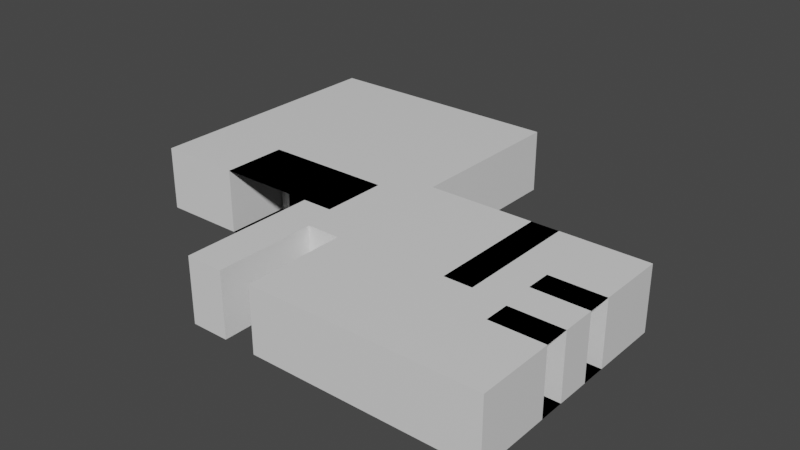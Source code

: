 # Source: Apartment.blend  (saved by Blender 2.91.10; exported with 4.5.12 LTS)
import bpy
from mathutils import Matrix  # noqa: F401  (used for matrix-valued properties, if any)

bpy.ops.wm.read_factory_settings(use_empty=True)
scene = bpy.context.scene
scene.name = 'Scene'

# ---- collections
col_collection = bpy.data.collections.new('Collection'); scene.collection.children.link(col_collection)

# ---- materials (node trees are filled in below, after node groups)
mat_material = bpy.data.materials.new('Material')
mat_material.alpha_threshold = 0.0
mat_material.use_transparent_shadow = False
mat_material.line_color = (0.0, 0.0, 0.0, 1.0)

# ---- material node trees
mat_material.use_nodes = True; mat_material.node_tree.nodes.clear()
_N = mat_material.node_tree.nodes; _L = mat_material.node_tree.links
n0 = _N.new('ShaderNodeOutputMaterial'); n0.name = 'Material Output'; n0.location = (300, 300)
n1 = _N.new('ShaderNodeBsdfPrincipled'); n1.name = 'Principled BSDF'; n1.location = (10, 300)
n1.distribution = 'GGX'
n1.subsurface_method = 'BURLEY'
n1.inputs[2].default_value = 0.4
n1.inputs[3].default_value = 1.45
n1.inputs[27].default_value = (0.0, 0.0, 0.0, 1.0)
n1.inputs[28].default_value = 1.0
_L.new(n1.outputs[0], n0.inputs[0])
n0.is_active_output = True

# ---- world
world_world = bpy.data.worlds.new('World'); scene.world = world_world
world_world.use_nodes = True; world_world.node_tree.nodes.clear()
_N = world_world.node_tree.nodes; _L = world_world.node_tree.links
n0 = _N.new('ShaderNodeOutputWorld'); n0.name = 'World Output'; n0.location = (300, 300)
n1 = _N.new('ShaderNodeBackground'); n1.name = 'Background'; n1.location = (10, 300)
n1.inputs[0].default_value = (0.05088, 0.05088, 0.05088, 1.0)
_L.new(n1.outputs[0], n0.inputs[0])
n0.is_active_output = True
world_world.color = (0.05088, 0.05088, 0.05088)
world_world.use_sun_shadow = False
world_world.sun_shadow_jitter_overblur = 0.0

# ---- meshes
me_cube = bpy.data.meshes.new('Cube')
me_cube.from_pydata([(3.535, 3.535, 3.535), (3.535, 3.535, -3.535), (3.535, -3.535, 3.535), (3.535, -3.535, -3.535), (-3.535, 3.535, 3.535), (-3.535, 3.535, -3.535), (-3.535, -3.535, 3.535), (-3.535, -3.535, -3.535), (3.535, 21.63, -3.535), (-3.535, 21.63, -3.535), (3.535, 21.63, 3.535), (-3.535, 21.63, 3.535), (-3.535, 15.33, -3.535), (-3.535, 15.33, 3.535), (3.535, 15.33, -3.535), (3.535, 15.33, 3.535), (9.761, 21.63, 3.535), (9.761, 21.63, -3.535), (9.761, 15.33, -3.535), (9.761, 15.33, 3.535), (16.6, 21.63, -3.535), (16.6, 15.33, -3.535), (9.761, -3.631, -3.535), (9.761, -3.631, 3.535), (16.6, -3.631, -3.535), (16.6, -3.631, 3.535), (51.65, 21.63, 3.535), (51.65, 21.63, -3.535), (51.65, 15.33, -3.535), (51.65, 15.33, 3.535), (51.65, -3.631, -3.535), (51.65, -3.631, 3.535), (9.761, 39.22, 3.535), (9.761, 39.22, -3.535), (16.6, 39.22, 3.535), (16.6, 39.22, -3.535), (51.65, 39.22, 3.535), (51.65, 39.22, -3.535), (3.535, -3.535, 8.595), (-3.535, -3.535, 8.595), (3.535, 3.535, 8.595), (-3.535, 3.535, 8.595), (-3.535, 21.63, 8.595), (3.535, 21.63, 8.595), (-3.535, 15.33, 8.595), (3.535, 15.33, 8.595), (9.761, 21.63, 8.595), (9.761, 15.33, 8.595), (16.6, 21.63, 8.595), (16.6, 15.33, 8.595), (16.6, -3.631, 8.595), (51.65, -3.631, 8.595), (9.761, -3.631, 8.595), (51.65, 21.63, 8.595), (51.65, 15.33, 8.595), (16.6, 39.22, 8.595), (9.761, 39.22, 8.595), (51.65, 39.22, 8.595), (29.95, -3.631, 3.535), (29.95, 21.63, -3.535), (29.95, -3.631, -3.535), (29.95, 15.33, -3.535), (29.95, 39.22, 3.535), (29.95, 39.22, -3.535), (29.95, -3.631, 8.595), (29.95, 15.33, 8.595), (29.95, 21.63, 8.595), (29.95, 39.22, 8.595), (35.16, -3.631, 3.535), (35.16, -3.631, -3.535), (35.16, 15.33, -3.535), (35.16, -3.631, 8.595), (35.16, 21.63, -3.535), (35.16, 39.22, 3.535), (35.16, 39.22, -3.535), (35.16, 15.33, 8.595), (35.16, 21.63, 8.595), (35.16, 39.22, 8.595), (35.16, 16.23, 3.535), (29.95, 16.23, 3.535), (35.16, 16.23, -3.535), (29.95, 16.23, -3.535), (35.16, 16.23, 8.595), (29.95, 16.23, 8.595), (9.761, 26.32, -3.535), (16.6, 26.32, -3.535), (51.65, 26.32, 3.535), (51.65, 26.32, -3.535), (51.65, 26.32, 8.595), (16.6, 26.32, 8.595), (9.761, 26.32, 8.595), (29.95, 26.32, 8.595), (29.95, 26.32, -3.535), (35.16, 26.32, -3.535), (35.16, 26.32, 8.595), (9.761, 10.6, -3.535), (9.761, 10.6, 3.535), (16.6, 10.6, -3.535), (51.65, 10.6, -3.535), (51.65, 10.6, 3.535), (9.761, 10.6, 8.595), (16.6, 10.6, 8.595), (51.65, 10.6, 8.595), (29.95, 10.6, 8.595), (29.95, 10.6, -3.535), (35.16, 10.6, 8.595), (35.16, 10.6, -3.535), (41.34, 21.63, 8.595), (41.34, 21.63, 3.535), (41.34, 21.63, -3.535), (41.34, 26.32, 3.535), (41.34, 26.32, -3.535), (41.34, 26.32, 8.595), (41.77, 15.33, 3.535), (41.77, 15.33, 8.595), (41.77, 15.33, -3.535), (41.77, 10.6, 3.535), (41.77, 10.6, 8.595), (41.77, 10.6, -3.535), (-1.761, 33.94, -3.535), (-15.79, 21.63, -3.535), (-15.79, 21.63, 8.595), (-15.79, 26.32, -3.535), (-15.79, 39.22, -3.535), (-15.79, 26.32, 8.595), (-15.79, 39.22, 8.595), (9.761, 71.35, 3.535), (9.761, 71.35, -3.535), (-15.79, 71.35, 8.595), (9.761, 71.35, 8.595), (-15.79, 71.35, 3.535), (-15.79, 71.35, -3.535), (-37.69, 21.63, 3.535), (-37.69, 21.63, -3.535), (-37.69, 21.63, 8.595), (-37.69, 26.32, -3.535), (-37.69, 39.22, -3.535), (-37.69, 39.22, 3.535), (-37.69, 26.32, 3.535), (-37.69, 26.32, 8.595), (-37.69, 39.22, 8.595), (-37.69, 71.35, 3.535), (-37.69, 71.35, -3.535), (-37.69, 71.35, 8.595), (-22.02, 39.22, 8.595), (-22.02, 21.63, 3.535), (-22.02, 21.63, -3.535), (-22.02, 71.35, 3.535), (-22.02, 71.35, 8.595), (-22.02, 39.22, -3.535), (-22.02, 71.35, -3.535), (-22.02, 26.32, -3.535), (-22.02, 21.63, 8.595), (-22.02, 26.32, 8.595), (-7.172, 39.22, 8.595), (-7.172, 26.32, 8.595), (-7.172, 21.63, 8.595), (-7.172, 21.63, 3.535), (-7.172, 21.63, -3.535), (-7.172, 39.22, -3.535), (-7.172, 26.32, -3.535), (-7.172, 71.35, 8.595), (-7.172, 71.35, 3.535), (-7.172, 71.35, -3.535), (-7.172, 33.94, 3.535), (-15.79, 33.94, 3.535), (-15.79, 33.94, -3.535), (-15.79, 33.94, 8.595), (-22.02, 33.94, 3.535), (-7.172, 33.94, -3.535), (-22.02, 33.94, 8.595), (-22.02, 33.94, -3.535), (-7.172, 33.94, 8.595), (-1.761, 21.63, -3.535), (-1.761, 21.63, 3.535), (-1.761, 21.63, 8.595), (-1.761, 33.94, 3.535), (-1.761, 33.94, 8.595), (2.118, 33.94, -3.535), (2.118, 21.63, -3.535), (2.118, 21.63, 3.535), (2.118, 21.63, 8.595), (2.118, 33.94, 3.535), (2.118, 33.94, 8.595)], [], [(154, 125, 128, 161), (3, 7, 6, 2), (7, 5, 4, 6), (5, 7, 3, 1), (1, 3, 2, 0), (13, 12, 9, 11), (9, 8, 10, 11), (12, 14, 8, 9), (2, 38, 40, 0), (14, 18, 17, 8), (1, 0, 15, 14), (11, 42, 44, 13), (5, 1, 14, 12), (4, 5, 12, 13), (96, 23, 22, 95), (29, 28, 115, 113), (8, 17, 16, 10), (15, 19, 18, 14), (6, 39, 38, 2), (18, 21, 20, 17), (16, 46, 43, 10), (86, 88, 57, 36), (23, 25, 24, 22), (95, 22, 24, 97), (96, 100, 52, 23), (15, 45, 47, 19), (28, 29, 26, 27), (98, 30, 31, 99), (85, 35, 33, 84), (68, 31, 30, 69), (106, 98, 28, 70), (70, 28, 27, 72), (33, 35, 34, 32), (74, 37, 36, 73), (0, 40, 45, 15), (86, 36, 37, 87), (92, 63, 35, 85), (121, 156, 172, 167), (40, 38, 39, 41), (45, 44, 42, 43), (40, 41, 44, 45), (43, 46, 47, 45), (76, 53, 54, 75), (46, 48, 49, 47), (94, 77, 57, 88), (101, 50, 52, 100), (105, 102, 51, 71), (90, 56, 55, 89), (10, 43, 42, 11), (34, 55, 56, 32), (4, 41, 39, 6), (68, 71, 51, 31), (13, 44, 41, 4), (29, 54, 53, 26), (62, 67, 55, 34), (23, 52, 50, 25), (77, 67, 83, 82), (25, 50, 64, 58), (101, 103, 64, 50), (89, 55, 67, 91), (48, 66, 65, 49), (93, 74, 63, 92), (35, 63, 62, 34), (21, 61, 59, 20), (97, 104, 61, 21), (25, 58, 60, 24), (87, 37, 74, 93), (36, 57, 77, 73), (58, 64, 71, 68), (103, 105, 71, 64), (91, 67, 77, 94), (66, 76, 75, 65), (73, 77, 82, 78), (61, 70, 72, 59), (104, 106, 70, 61), (58, 68, 69, 60), (78, 82, 83, 79), (81, 80, 78, 79), (63, 74, 80, 81), (62, 63, 81, 79), (74, 73, 78, 80), (67, 62, 79, 83), (66, 91, 94, 76), (27, 87, 93, 72), (72, 93, 92, 59), (48, 89, 91, 66), (46, 90, 89, 48), (76, 94, 88, 53), (154, 155, 124, 125), (59, 92, 85, 20), (26, 53, 107, 108), (20, 85, 84, 17), (86, 87, 111, 110), (120, 146, 171, 166), (60, 69, 106, 104), (65, 75, 105, 103), (24, 60, 104, 97), (49, 65, 103, 101), (75, 54, 102, 105), (49, 101, 100, 47), (69, 30, 98, 106), (28, 98, 118, 115), (19, 47, 100, 96), (18, 95, 97, 21), (31, 51, 102, 99), (19, 96, 95, 18), (108, 110, 111, 109), (108, 107, 112, 110), (27, 26, 108, 109), (53, 88, 112, 107), (87, 27, 109, 111), (88, 86, 110, 112), (116, 117, 114, 113), (115, 118, 116, 113), (98, 99, 116, 118), (102, 54, 114, 117), (99, 102, 117, 116), (54, 29, 113, 114), (152, 145, 132, 134), (146, 151, 135, 133), (148, 144, 140, 143), (145, 146, 133, 132), (159, 33, 127, 163), (155, 156, 121, 124), (160, 159, 123, 122), (158, 160, 122, 120), (162, 161, 128, 130), (163, 162, 130, 131), (147, 148, 143, 141), (149, 150, 142, 136), (33, 32, 126, 127), (32, 56, 129, 126), (138, 139, 134, 132), (135, 136, 137, 138), (133, 135, 138, 132), (137, 140, 139, 138), (137, 136, 142, 141), (140, 137, 141, 143), (153, 152, 134, 139), (151, 149, 136, 135), (150, 147, 141, 142), (144, 153, 139, 140), (125, 124, 153, 144), (131, 130, 147, 150), (122, 123, 149, 151), (124, 121, 152, 153), (123, 131, 150, 149), (130, 128, 148, 147), (158, 120, 166, 169), (128, 125, 144, 148), (120, 122, 151, 146), (145, 152, 170, 168), (127, 126, 162, 163), (126, 129, 161, 162), (17, 84, 160, 158), (84, 33, 159, 160), (90, 46, 156, 155), (123, 159, 163, 131), (46, 16, 157, 156), (56, 90, 155, 154), (16, 17, 158, 157), (56, 154, 161, 129), (164, 169, 166, 165), (172, 164, 165, 167), (165, 166, 171, 168), (167, 165, 168, 170), (152, 121, 167, 170), (158, 169, 119, 173), (146, 145, 168, 171), (164, 172, 177, 176), (176, 177, 183, 182), (177, 175, 181, 183), (172, 156, 175, 177), (169, 164, 176, 119), (157, 158, 173, 174), (156, 157, 174, 175), (180, 179, 178, 182), (181, 180, 182, 183), (175, 174, 180, 181), (119, 176, 182, 178), (174, 173, 179, 180), (173, 119, 178, 179)])
_uv = me_cube.uv_layers.new(name='UVMap')
_uv.uv.foreach_set('vector', [0.625, 0.5, 0.625, 0.5, 0.625, 0.5, 0.625, 0.5, 0.375, 0.75, 0.375, 1.0, 0.625, 1.0, 0.625, 0.75, 0.375, 0.0, 0.375, 0.25, 0.625, 0.25, 0.625, 0.0, 0.125, 0.5, 0.125, 0.75, 0.375, 0.75, 0.375, 0.5, 0.375, 0.5, 0.375, 0.75, 0.625, 0.75, 0.625, 0.5, 0.625, 0.25, 0.375, 0.25, 0.375, 0.25, 0.625, 0.25, 0.375, 0.25, 0.375, 0.5, 0.625, 0.5, 0.625, 0.25, 0.125, 0.5, 0.375, 0.5, 0.375, 0.5, 0.125, 0.5, 0.625, 0.75, 0.625, 0.75, 0.625, 0.5, 0.625, 0.5, 0.375, 0.5, 0.375, 0.5, 0.375, 0.5, 0.375, 0.5, 0.375, 0.5, 0.625, 0.5, 0.625, 0.5, 0.375, 0.5, 0.625, 0.25, 0.625, 0.25, 0.625, 0.25, 0.625, 0.25, 0.125, 0.5, 0.375, 0.5, 0.375, 0.5, 0.125, 0.5, 0.625, 0.25, 0.375, 0.25, 0.375, 0.25, 0.625, 0.25, 0.625, 0.5, 0.625, 0.5, 0.375, 0.5, 0.375, 0.5, 0.625, 0.5, 0.375, 0.5, 0.375, 0.5, 0.625, 0.5, 0.375, 0.5, 0.375, 0.5, 0.625, 0.5, 0.625, 0.5, 0.625, 0.5, 0.625, 0.5, 0.375, 0.5, 0.375, 0.5, 0.625, 1.0, 0.625, 1.0, 0.625, 0.75, 0.625, 0.75, 0.375, 0.5, 0.375, 0.5, 0.375, 0.5, 0.375, 0.5, 0.625, 0.5, 0.625, 0.5, 0.625, 0.5, 0.625, 0.5, 0.625, 0.5, 0.625, 0.5, 0.625, 0.5, 0.625, 0.5, 0.625, 0.5, 0.625, 0.5, 0.375, 0.5, 0.375, 0.5, 0.375, 0.5, 0.375, 0.5, 0.375, 0.5, 0.375, 0.5, 0.625, 0.5, 0.625, 0.5, 0.625, 0.5, 0.625, 0.5, 0.625, 0.5, 0.625, 0.5, 0.625, 0.5, 0.625, 0.5, 0.375, 0.5, 0.625, 0.5, 0.625, 0.5, 0.375, 0.5, 0.375, 0.5, 0.375, 0.5, 0.625, 0.5, 0.625, 0.5, 0.375, 0.5, 0.375, 0.5, 0.375, 0.5, 0.375, 0.5, 0.625, 0.5, 0.625, 0.5, 0.375, 0.5, 0.375, 0.5, 0.375, 0.5, 0.375, 0.5, 0.375, 0.5, 0.375, 0.5, 0.375, 0.5, 0.375, 0.5, 0.375, 0.5, 0.375, 0.5, 0.375, 0.5, 0.375, 0.5, 0.625, 0.5, 0.625, 0.5, 0.375, 0.5, 0.375, 0.5, 0.625, 0.5, 0.625, 0.5, 0.625, 0.5, 0.625, 0.5, 0.625, 0.5, 0.625, 0.5, 0.625, 0.5, 0.625, 0.5, 0.375, 0.5, 0.375, 0.5, 0.375, 0.5, 0.375, 0.5, 0.375, 0.5, 0.375, 0.5, 0.625, 0.5, 0.625, 0.5, 0.625, 0.5, 0.625, 0.5, 0.625, 0.5, 0.625, 0.75, 0.875, 0.75, 0.875, 0.5, 0.625, 0.5, 0.875, 0.5, 0.875, 0.5, 0.625, 0.5, 0.625, 0.5, 0.875, 0.5, 0.875, 0.5, 0.625, 0.5, 0.625, 0.5, 0.625, 0.5, 0.625, 0.5, 0.625, 0.5, 0.625, 0.5, 0.625, 0.5, 0.625, 0.5, 0.625, 0.5, 0.625, 0.5, 0.625, 0.5, 0.625, 0.5, 0.625, 0.5, 0.625, 0.5, 0.625, 0.5, 0.625, 0.5, 0.625, 0.5, 0.625, 0.5, 0.625, 0.5, 0.625, 0.5, 0.625, 0.5, 0.625, 0.5, 0.625, 0.5, 0.625, 0.5, 0.625, 0.5, 0.625, 0.5, 0.625, 0.5, 0.625, 0.5, 0.625, 0.5, 0.625, 0.5, 0.625, 0.5, 0.625, 0.25, 0.625, 0.25, 0.625, 0.5, 0.625, 0.5, 0.625, 0.5, 0.625, 0.5, 0.625, 0.25, 0.625, 0.25, 0.625, 0.0, 0.625, 0.0, 0.625, 0.5, 0.625, 0.5, 0.625, 0.5, 0.625, 0.5, 0.625, 0.25, 0.625, 0.25, 0.625, 0.25, 0.625, 0.25, 0.625, 0.5, 0.625, 0.5, 0.625, 0.5, 0.625, 0.5, 0.625, 0.5, 0.625, 0.5, 0.625, 0.5, 0.625, 0.5, 0.625, 0.5, 0.625, 0.5, 0.625, 0.5, 0.625, 0.5, 0.625, 0.5, 0.625, 0.5, 0.625, 0.5, 0.625, 0.5, 0.625, 0.5, 0.625, 0.5, 0.625, 0.5, 0.625, 0.5, 0.625, 0.5, 0.625, 0.5, 0.625, 0.5, 0.625, 0.5, 0.625, 0.5, 0.625, 0.5, 0.625, 0.5, 0.625, 0.5, 0.625, 0.5, 0.625, 0.5, 0.625, 0.5, 0.625, 0.5, 0.375, 0.5, 0.375, 0.5, 0.375, 0.5, 0.375, 0.5, 0.375, 0.5, 0.375, 0.5, 0.625, 0.5, 0.625, 0.5, 0.375, 0.5, 0.375, 0.5, 0.375, 0.5, 0.375, 0.5, 0.375, 0.5, 0.375, 0.5, 0.375, 0.5, 0.375, 0.5, 0.625, 0.5, 0.625, 0.5, 0.375, 0.5, 0.375, 0.5, 0.375, 0.5, 0.375, 0.5, 0.375, 0.5, 0.375, 0.5, 0.625, 0.5, 0.625, 0.5, 0.625, 0.5, 0.625, 0.5, 0.625, 0.5, 0.625, 0.5, 0.625, 0.5, 0.625, 0.5, 0.625, 0.5, 0.625, 0.5, 0.625, 0.5, 0.625, 0.5, 0.625, 0.5, 0.625, 0.5, 0.625, 0.5, 0.625, 0.5, 0.625, 0.5, 0.625, 0.5, 0.625, 0.5, 0.625, 0.5, 0.625, 0.5, 0.625, 0.5, 0.625, 0.5, 0.625, 0.5, 0.375, 0.5, 0.375, 0.5, 0.375, 0.5, 0.375, 0.5, 0.375, 0.5, 0.375, 0.5, 0.375, 0.5, 0.375, 0.5, 0.625, 0.5, 0.625, 0.5, 0.375, 0.5, 0.375, 0.5, 0.625, 0.5, 0.625, 0.5, 0.625, 0.5, 0.625, 0.5, 0.375, 0.5, 0.375, 0.5, 0.625, 0.5, 0.625, 0.5, 0.375, 0.5, 0.375, 0.5, 0.375, 0.5, 0.375, 0.5, 0.625, 0.5, 0.375, 0.5, 0.375, 0.5, 0.625, 0.5, 0.375, 0.5, 0.625, 0.5, 0.625, 0.5, 0.375, 0.5, 0.625, 0.5, 0.625, 0.5, 0.625, 0.5, 0.625, 0.5, 0.625, 0.5, 0.625, 0.5, 0.625, 0.5, 0.625, 0.5, 0.375, 0.5, 0.375, 0.5, 0.375, 0.5, 0.375, 0.5, 0.375, 0.5, 0.375, 0.5, 0.375, 0.5, 0.375, 0.5, 0.625, 0.5, 0.625, 0.5, 0.625, 0.5, 0.625, 0.5, 0.625, 0.5, 0.625, 0.5, 0.625, 0.5, 0.625, 0.5, 0.625, 0.5, 0.625, 0.5, 0.625, 0.5, 0.625, 0.5, 0.625, 0.5, 0.625, 0.5, 0.625, 0.5, 0.625, 0.5, 0.375, 0.5, 0.375, 0.5, 0.375, 0.5, 0.375, 0.5, 0.625, 0.5, 0.625, 0.5, 0.625, 0.5, 0.625, 0.5, 0.375, 0.5, 0.375, 0.5, 0.375, 0.5, 0.375, 0.5, 0.625, 0.5, 0.375, 0.5, 0.375, 0.5, 0.625, 0.5, 0.375, 0.5, 0.375, 0.5, 0.375, 0.5, 0.375, 0.5, 0.375, 0.5, 0.375, 0.5, 0.375, 0.5, 0.375, 0.5, 0.625, 0.5, 0.625, 0.5, 0.625, 0.5, 0.625, 0.5, 0.375, 0.5, 0.375, 0.5, 0.375, 0.5, 0.375, 0.5, 0.625, 0.5, 0.625, 0.5, 0.625, 0.5, 0.625, 0.5, 0.625, 0.5, 0.625, 0.5, 0.625, 0.5, 0.625, 0.5, 0.625, 0.5, 0.625, 0.5, 0.625, 0.5, 0.625, 0.5, 0.375, 0.5, 0.375, 0.5, 0.375, 0.5, 0.375, 0.5, 0.375, 0.5, 0.375, 0.5, 0.375, 0.5, 0.375, 0.5, 0.625, 0.5, 0.625, 0.5, 0.625, 0.5, 0.625, 0.5, 0.375, 0.5, 0.375, 0.5, 0.375, 0.5, 0.375, 0.5, 0.625, 0.5, 0.625, 0.5, 0.625, 0.5, 0.625, 0.5, 0.625, 0.5, 0.625, 0.5, 0.375, 0.5, 0.375, 0.5, 0.625, 0.5, 0.625, 0.5, 0.375, 0.5, 0.375, 0.5, 0.625, 0.5, 0.625, 0.5, 0.625, 0.5, 0.625, 0.5, 0.375, 0.5, 0.625, 0.5, 0.625, 0.5, 0.375, 0.5, 0.625, 0.5, 0.625, 0.5, 0.625, 0.5, 0.625, 0.5, 0.375, 0.5, 0.375, 0.5, 0.375, 0.5, 0.375, 0.5, 0.625, 0.5, 0.625, 0.5, 0.625, 0.5, 0.625, 0.5, 0.625, 0.5, 0.625, 0.5, 0.625, 0.5, 0.625, 0.5, 0.375, 0.5, 0.375, 0.5, 0.625, 0.5, 0.625, 0.5, 0.375, 0.5, 0.625, 0.5, 0.625, 0.5, 0.375, 0.5, 0.625, 0.5, 0.625, 0.5, 0.625, 0.5, 0.625, 0.5, 0.625, 0.5, 0.625, 0.5, 0.625, 0.5, 0.625, 0.5, 0.625, 0.5, 0.625, 0.5, 0.625, 0.5, 0.625, 0.5, 0.625, 0.5, 0.625, 0.5, 0.625, 0.5, 0.625, 0.5, 0.375, 0.5, 0.375, 0.5, 0.375, 0.5, 0.375, 0.5, 0.625, 0.5, 0.625, 0.5, 0.625, 0.5, 0.625, 0.5, 0.625, 0.5, 0.375, 0.5, 0.375, 0.5, 0.625, 0.5, 0.375, 0.5, 0.375, 0.5, 0.375, 0.5, 0.375, 0.5, 0.625, 0.5, 0.625, 0.5, 0.625, 0.5, 0.625, 0.5, 0.375, 0.5, 0.375, 0.5, 0.375, 0.5, 0.375, 0.5, 0.375, 0.5, 0.375, 0.5, 0.375, 0.5, 0.375, 0.5, 0.625, 0.5, 0.625, 0.5, 0.625, 0.5, 0.625, 0.5, 0.375, 0.5, 0.625, 0.5, 0.625, 0.5, 0.375, 0.5, 0.625, 0.5, 0.625, 0.5, 0.625, 0.5, 0.625, 0.5, 0.375, 0.5, 0.375, 0.5, 0.375, 0.5, 0.375, 0.5, 0.375, 0.5, 0.625, 0.5, 0.625, 0.5, 0.375, 0.5, 0.625, 0.5, 0.625, 0.5, 0.625, 0.5, 0.625, 0.5, 0.625, 0.5, 0.625, 0.5, 0.625, 0.5, 0.625, 0.5, 0.375, 0.5, 0.375, 0.5, 0.625, 0.5, 0.625, 0.5, 0.375, 0.5, 0.375, 0.5, 0.625, 0.5, 0.625, 0.5, 0.625, 0.5, 0.625, 0.5, 0.625, 0.5, 0.625, 0.5, 0.625, 0.5, 0.375, 0.5, 0.375, 0.5, 0.625, 0.5, 0.625, 0.5, 0.625, 0.5, 0.625, 0.5, 0.625, 0.5, 0.625, 0.5, 0.625, 0.5, 0.625, 0.5, 0.625, 0.5, 0.375, 0.5, 0.375, 0.5, 0.375, 0.5, 0.375, 0.5, 0.375, 0.5, 0.625, 0.5, 0.625, 0.5, 0.375, 0.5, 0.625, 0.5, 0.625, 0.5, 0.625, 0.5, 0.625, 0.5, 0.625, 0.5, 0.625, 0.5, 0.625, 0.5, 0.625, 0.5, 0.375, 0.5, 0.625, 0.5, 0.625, 0.5, 0.375, 0.5, 0.375, 0.5, 0.375, 0.5, 0.375, 0.5, 0.375, 0.5, 0.625, 0.5, 0.625, 0.5, 0.625, 0.5, 0.625, 0.5, 0.375, 0.5, 0.375, 0.5, 0.375, 0.5, 0.375, 0.5, 0.625, 0.5, 0.625, 0.5, 0.625, 0.5, 0.625, 0.5, 0.375, 0.5, 0.375, 0.5, 0.375, 0.5, 0.375, 0.5, 0.625, 0.5, 0.625, 0.5, 0.625, 0.5, 0.625, 0.5, 0.375, 0.5, 0.375, 0.5, 0.375, 0.5, 0.375, 0.5, 0.625, 0.5, 0.625, 0.5, 0.625, 0.5, 0.625, 0.5, 0.375, 0.5, 0.625, 0.5, 0.625, 0.5, 0.375, 0.5, 0.625, 0.5, 0.625, 0.5, 0.625, 0.5, 0.625, 0.5, 0.375, 0.5, 0.375, 0.5, 0.375, 0.5, 0.375, 0.5, 0.375, 0.5, 0.375, 0.5, 0.375, 0.5, 0.375, 0.5, 0.625, 0.5, 0.625, 0.5, 0.625, 0.5, 0.625, 0.5, 0.375, 0.5, 0.375, 0.5, 0.375, 0.5, 0.375, 0.5, 0.625, 0.5, 0.625, 0.5, 0.625, 0.5, 0.625, 0.5, 0.625, 0.5, 0.625, 0.5, 0.625, 0.5, 0.625, 0.5, 0.625, 0.5, 0.375, 0.5, 0.375, 0.5, 0.625, 0.5, 0.625, 0.5, 0.625, 0.5, 0.625, 0.5, 0.625, 0.5, 0.625, 0.5, 0.375, 0.5, 0.375, 0.5, 0.625, 0.5, 0.625, 0.5, 0.625, 0.5, 0.625, 0.5, 0.625, 0.5, 0.625, 0.5, 0.375, 0.5, 0.375, 0.5, 0.625, 0.5, 0.625, 0.5, 0.625, 0.5, 0.625, 0.5, 0.625, 0.5, 0.625, 0.5, 0.625, 0.5, 0.625, 0.5, 0.625, 0.5, 0.375, 0.5, 0.375, 0.5, 0.375, 0.5, 0.375, 0.5, 0.375, 0.5, 0.625, 0.5, 0.625, 0.5, 0.375, 0.5, 0.625, 0.5, 0.625, 0.5, 0.625, 0.5, 0.625, 0.5, 0.625, 0.5, 0.625, 0.5, 0.625, 0.5, 0.625, 0.5, 0.625, 0.5, 0.625, 0.5, 0.625, 0.5, 0.625, 0.5, 0.625, 0.5, 0.625, 0.5, 0.625, 0.5, 0.625, 0.5, 0.375, 0.5, 0.625, 0.5, 0.625, 0.5, 0.375, 0.5, 0.625, 0.5, 0.375, 0.5, 0.375, 0.5, 0.625, 0.5, 0.625, 0.5, 0.625, 0.5, 0.625, 0.5, 0.625, 0.5, 0.625, 0.5, 0.375, 0.5, 0.375, 0.5, 0.625, 0.5, 0.625, 0.5, 0.625, 0.5, 0.625, 0.5, 0.625, 0.5, 0.625, 0.5, 0.625, 0.5, 0.625, 0.5, 0.625, 0.5, 0.375, 0.5, 0.625, 0.5, 0.625, 0.5, 0.375, 0.5, 0.625, 0.5, 0.375, 0.5, 0.375, 0.5, 0.625, 0.5, 0.375, 0.5, 0.375, 0.5, 0.375, 0.5, 0.375, 0.5])
me_cube.materials.append(mat_material)
me_cube.use_remesh_preserve_volume = False
me_cube.use_remesh_preserve_attributes = False
me_cube.use_mirror_vertex_groups = False
me_cube.update()

# ---- objects
ob_cube = bpy.data.objects.new('Cube', me_cube)

# ---- transforms, parenting, visibility, modifiers, constraints
ob_cube.location = (0.0, 0.0, 0.0)
ob_cube.lock_rotations_4d = False
ob_cube.empty_display_type = 'ARROWS'
ob_cube.lineart.crease_threshold = 0.0

# ---- collection membership
col_collection.objects.link(ob_cube)

# ---- scene / render settings (as saved in the file)
scene.frame_start = 1; scene.frame_end = 250; scene.frame_set(1)
scene.render.engine = 'BLENDER_EEVEE_NEXT'
scene.cycles.use_denoising = False
scene.cycles.samples = 128
scene.cycles.sampling_pattern = 'TABULATED_SOBOL'
scene.cycles.use_adaptive_sampling = False
scene.cycles.use_light_tree = False
scene.view_settings.view_transform = 'Filmic'
bpy.context.view_layer.update()

# ---- added for rendering (the .blend has no active camera and no usable light): camera, sun
cam_auto = bpy.data.cameras.new('AutoCamera')
cam_auto.lens = 50.0
cam_auto.sensor_width = 36.0
cam_auto.clip_end = 1904.12
ob_auto_camera = bpy.data.objects.new('AutoCamera', cam_auto)
scene.collection.objects.link(ob_auto_camera)
ob_auto_camera.location = (115.479, -96.3381, 89.328)
ob_auto_camera.rotation_euler = (1.09748, -7.21219e-08, 0.694738)
scene.camera = ob_auto_camera
light_auto_sun = bpy.data.lights.new('AutoSun', 'SUN')
light_auto_sun.energy = 3.0
light_auto_sun.angle = 0.0523599
ob_auto_sun = bpy.data.objects.new('AutoSun', light_auto_sun)
scene.collection.objects.link(ob_auto_sun)
ob_auto_sun.rotation_euler = (0.872665, 0.174533, 0.523599)
bpy.context.view_layer.update()
